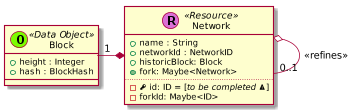

The diagram above was rendered by PlantUML. Its source (embedded in the PNG):
@startuml
scale 0.75


skinparam defaultMonospacedFontName Andale Mono













    class Network << (R,orchid) Resource >> {
      + name : String
      + networkId : NetworkID
      + historicBlock: Block
      + {method} fork: Maybe<Network>
      ..
      - {field} <&key> id: ID = [//to be completed <&warning>//]
      - forkId: Maybe<ID>
    }


      class Block << (O,lawngreen) Data Object >> {
        + height : Integer
        + hash : BlockHash
      }

      Network o-- "0..1" Network : <<refines>>
      Network *-left- "1" Block








































@enduml